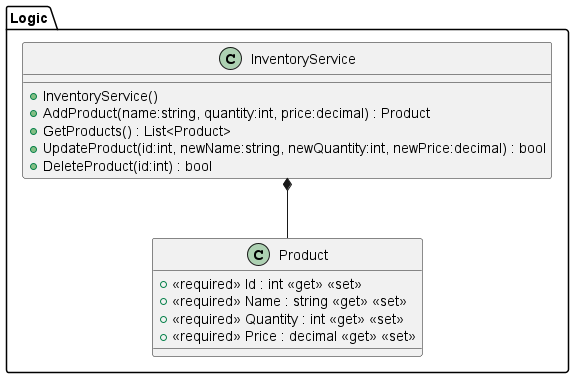

The diagram above was rendered by PlantUML. Its source (embedded in the PNG):
@startuml

package Logic {
class InventoryService {
    + InventoryService()
    + AddProduct(name:string, quantity:int, price:decimal) : Product
    + GetProducts() : List<Product>
    + UpdateProduct(id:int, newName:string, newQuantity:int, newPrice:decimal) : bool
    + DeleteProduct(id:int) : bool
}
class Product {
    + <<required>> Id : int <<get>> <<set>>
    + <<required>> Name : string <<get>> <<set>>
    + <<required>> Quantity : int <<get>> <<set>>
    + <<required>> Price : decimal <<get>> <<set>>
}
InventoryService *-- Product
}

@enduml